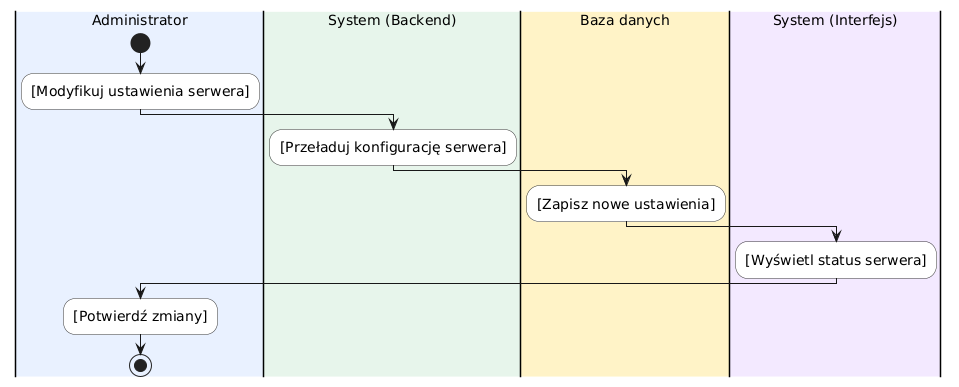

The diagram above was rendered by PlantUML. Its source (embedded in the PNG):
@startuml
skinparam DefaultFontSize 14
skinparam ActivityFontSize 14
skinparam ActivityBackgroundColor white
skinparam ActivityBorderColor #333333

|#E8F0FE|Administrator|
start
:[Modyfikuj ustawienia serwera];

|#E6F4EA|System (Backend)|
:[Przeładuj konfigurację serwera];

|#FEF3C7|Baza danych|
:[Zapisz nowe ustawienia];

|#F3E8FF|System (Interfejs)|
:[Wyświetl status serwera];

|#E8F0FE|Administrator|
:[Potwierdź zmiany];
stop
@enduml